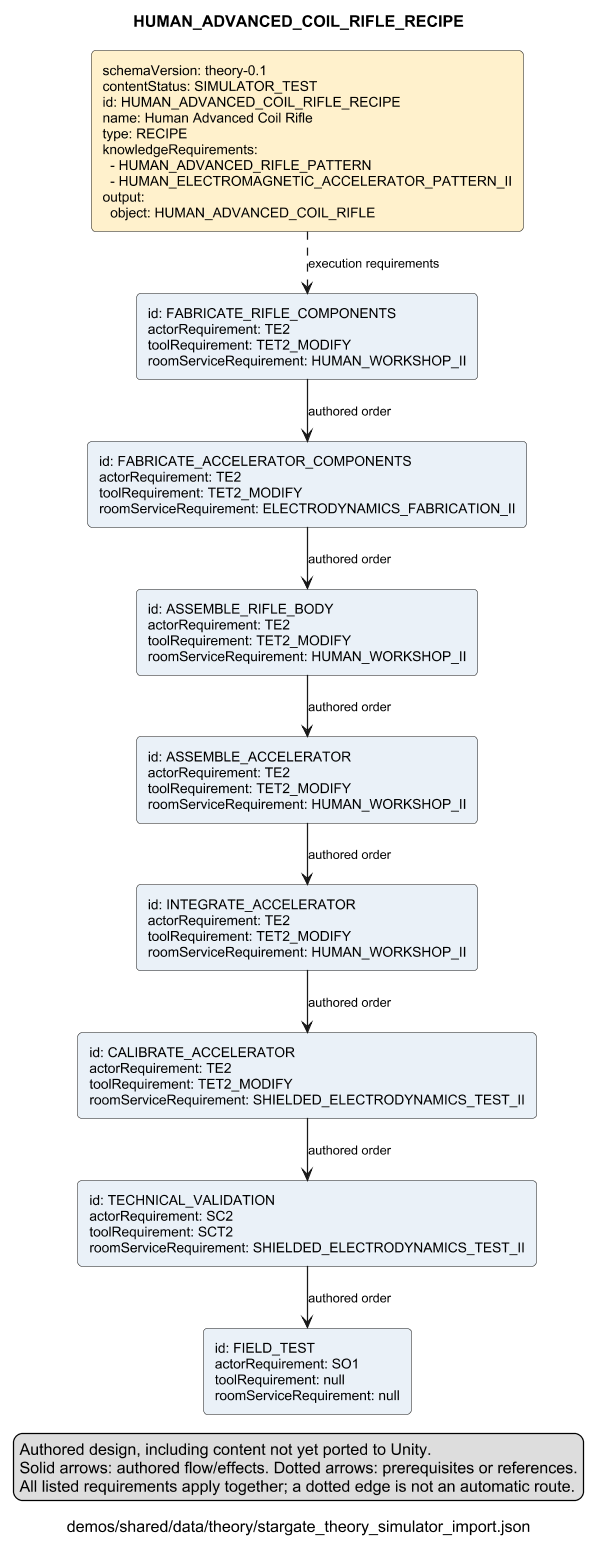

The diagram above was rendered by PlantUML. Its source (embedded in the PNG):
@startuml
skinparam shadowing false
skinparam defaultFontName Arial
skinparam defaultFontSize 12
skinparam ArrowFontSize 11
skinparam rectangleRoundCorner 8
skinparam nodesep 25
skinparam ranksep 40
skinparam dpi 110
title "HUMAN_ADVANCED_COIL_RIFLE_RECIPE"
caption "demos/shared/data/theory/stargate_theory_simulator_import.json"
legend left
Authored design, including content not yet ported to Unity.
Solid arrows: authored flow/effects. Dotted arrows: prerequisites or references.
All listed requirements apply together; a dotted edge is not an automatic route.
endlegend
rectangle "schemaVersion: theory-0.1\ncontentStatus: SIMULATOR_TEST\nid: HUMAN_ADVANCED_COIL_RIFLE_RECIPE\nname: Human Advanced Coil Rifle\ntype: RECIPE\nknowledgeRequirements:\n  - HUMAN_ADVANCED_RIFLE_PATTERN\n  - HUMAN_ELECTROMAGNETIC_ACCELERATOR_PATTERN_II\noutput:\n  object: HUMAN_ADVANCED_COIL_RIFLE" as nea7792a26f405e2ae9c6 #FFF1CC
rectangle "id: FABRICATE_RIFLE_COMPONENTS\nactorRequirement: TE2\ntoolRequirement: TET2_MODIFY\nroomServiceRequirement: HUMAN_WORKSHOP_II" as n9ddab439a8ac9631b275 #EAF1F8
rectangle "id: FABRICATE_ACCELERATOR_COMPONENTS\nactorRequirement: TE2\ntoolRequirement: TET2_MODIFY\nroomServiceRequirement: ELECTRODYNAMICS_FABRICATION_II" as n32b544746f80a1589c7f #EAF1F8
rectangle "id: ASSEMBLE_RIFLE_BODY\nactorRequirement: TE2\ntoolRequirement: TET2_MODIFY\nroomServiceRequirement: HUMAN_WORKSHOP_II" as n00007841b3a47f6b0c2c #EAF1F8
rectangle "id: ASSEMBLE_ACCELERATOR\nactorRequirement: TE2\ntoolRequirement: TET2_MODIFY\nroomServiceRequirement: HUMAN_WORKSHOP_II" as nd6c3dc30c2947caa2eb4 #EAF1F8
rectangle "id: INTEGRATE_ACCELERATOR\nactorRequirement: TE2\ntoolRequirement: TET2_MODIFY\nroomServiceRequirement: HUMAN_WORKSHOP_II" as neebdf57c4904314db409 #EAF1F8
rectangle "id: CALIBRATE_ACCELERATOR\nactorRequirement: TE2\ntoolRequirement: TET2_MODIFY\nroomServiceRequirement: SHIELDED_ELECTRODYNAMICS_TEST_II" as n17a8d69069c56614fb37 #EAF1F8
rectangle "id: TECHNICAL_VALIDATION\nactorRequirement: SC2\ntoolRequirement: SCT2\nroomServiceRequirement: SHIELDED_ELECTRODYNAMICS_TEST_II" as n099835fe7aa4a0b462c6 #EAF1F8
rectangle "id: FIELD_TEST\nactorRequirement: SO1\ntoolRequirement: null\nroomServiceRequirement: null" as nd6b26f1afab567988614 #EAF1F8
n9ddab439a8ac9631b275 --> n32b544746f80a1589c7f : "authored order"
n32b544746f80a1589c7f --> n00007841b3a47f6b0c2c : "authored order"
n00007841b3a47f6b0c2c --> nd6c3dc30c2947caa2eb4 : "authored order"
nd6c3dc30c2947caa2eb4 --> neebdf57c4904314db409 : "authored order"
neebdf57c4904314db409 --> n17a8d69069c56614fb37 : "authored order"
n17a8d69069c56614fb37 --> n099835fe7aa4a0b462c6 : "authored order"
n099835fe7aa4a0b462c6 --> nd6b26f1afab567988614 : "authored order"
nea7792a26f405e2ae9c6 ..> n9ddab439a8ac9631b275 : "execution requirements"
@enduml